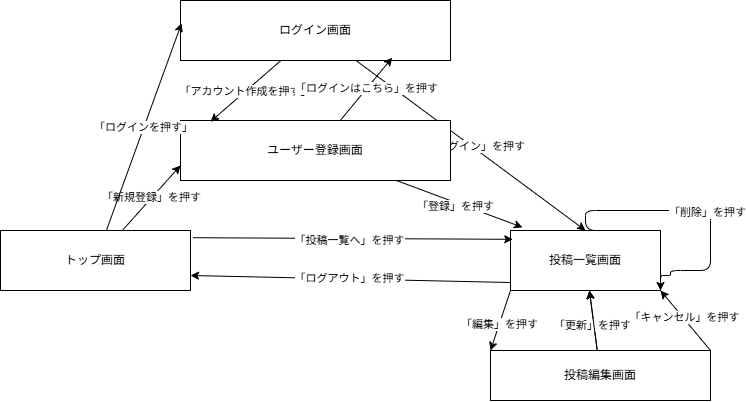

The diagram above was exported from draw.io. Its source (the exported page's mxGraphModel, read from the mxfile embedded in the PNG):
<mxGraphModel dx="760" dy="492" grid="1" gridSize="10" guides="1" tooltips="1" connect="1" arrows="1" fold="1" page="1" pageScale="1" pageWidth="827" pageHeight="1169" math="0" shadow="0">
  <root>
    <mxCell id="0" />
    <mxCell id="1" parent="0" />
    <mxCell id="40TUsHgrL1MLFdiUrdov-1" connectable="0" parent="1" style="group" value="" vertex="1">
      <mxGeometry height="400" width="710" x="220" y="620" as="geometry" />
    </mxCell>
    <mxCell id="40TUsHgrL1MLFdiUrdov-2" edge="1" parent="40TUsHgrL1MLFdiUrdov-1" source="40TUsHgrL1MLFdiUrdov-4" style="edgeStyle=none;html=1;entryX=0.5;entryY=0;entryDx=0;entryDy=0;" target="40TUsHgrL1MLFdiUrdov-12">
      <mxGeometry relative="1" as="geometry" />
    </mxCell>
    <mxCell id="40TUsHgrL1MLFdiUrdov-3" connectable="0" parent="40TUsHgrL1MLFdiUrdov-2" style="edgeLabel;html=1;align=center;verticalAlign=middle;resizable=0;points=[];" value="「ログイン」を押す" vertex="1">
      <mxGeometry relative="1" x="0.0286" y="2" as="geometry">
        <mxPoint as="offset" />
      </mxGeometry>
    </mxCell>
    <mxCell id="40TUsHgrL1MLFdiUrdov-4" parent="40TUsHgrL1MLFdiUrdov-1" style="rounded=0;whiteSpace=wrap;html=1;" value="ログイン画面" vertex="1">
      <mxGeometry height="60" width="270" x="180" as="geometry" />
    </mxCell>
    <mxCell id="40TUsHgrL1MLFdiUrdov-5" parent="40TUsHgrL1MLFdiUrdov-1" style="rounded=0;whiteSpace=wrap;html=1;" value="ユーザー登録画面" vertex="1">
      <mxGeometry height="60" width="270" x="180" y="120" as="geometry" />
    </mxCell>
    <mxCell id="40TUsHgrL1MLFdiUrdov-6" edge="1" parent="40TUsHgrL1MLFdiUrdov-1" source="40TUsHgrL1MLFdiUrdov-4" style="edgeStyle=none;html=1;entryX=0.111;entryY=0.02;entryDx=0;entryDy=0;entryPerimeter=0;" target="40TUsHgrL1MLFdiUrdov-5" value="「アカウント作成を押す」">
      <mxGeometry relative="1" as="geometry" />
    </mxCell>
    <mxCell id="40TUsHgrL1MLFdiUrdov-7" edge="1" parent="40TUsHgrL1MLFdiUrdov-1" source="40TUsHgrL1MLFdiUrdov-5" style="edgeStyle=none;html=1;entryX=0.784;entryY=0.953;entryDx=0;entryDy=0;entryPerimeter=0;" target="40TUsHgrL1MLFdiUrdov-4" value="「ログインはこちら」を押す">
      <mxGeometry relative="1" as="geometry" />
    </mxCell>
    <mxCell id="40TUsHgrL1MLFdiUrdov-8" edge="1" parent="40TUsHgrL1MLFdiUrdov-1" source="40TUsHgrL1MLFdiUrdov-9" style="edgeStyle=none;html=1;entryX=0;entryY=0.75;entryDx=0;entryDy=0;" target="40TUsHgrL1MLFdiUrdov-5" value="「新規登録」を押す">
      <mxGeometry relative="1" as="geometry" />
    </mxCell>
    <mxCell id="40TUsHgrL1MLFdiUrdov-9" parent="40TUsHgrL1MLFdiUrdov-1" style="rounded=0;whiteSpace=wrap;html=1;" value="トップ画面" vertex="1">
      <mxGeometry height="60" width="190" y="230" as="geometry" />
    </mxCell>
    <mxCell id="40TUsHgrL1MLFdiUrdov-10" edge="1" parent="40TUsHgrL1MLFdiUrdov-1" source="40TUsHgrL1MLFdiUrdov-12" style="edgeStyle=none;html=1;entryX=1;entryY=0.75;entryDx=0;entryDy=0;exitX=0.004;exitY=0.867;exitDx=0;exitDy=0;exitPerimeter=0;" target="40TUsHgrL1MLFdiUrdov-9">
      <mxGeometry relative="1" as="geometry" />
    </mxCell>
    <mxCell id="40TUsHgrL1MLFdiUrdov-11" connectable="0" parent="40TUsHgrL1MLFdiUrdov-10" style="edgeLabel;html=1;align=center;verticalAlign=middle;resizable=0;points=[];" value="「ログアウト」を押す" vertex="1">
      <mxGeometry relative="1" x="0.0079" y="-1" as="geometry">
        <mxPoint as="offset" />
      </mxGeometry>
    </mxCell>
    <mxCell id="40TUsHgrL1MLFdiUrdov-12" parent="40TUsHgrL1MLFdiUrdov-1" style="rounded=0;whiteSpace=wrap;html=1;" value="投稿一覧画面" vertex="1">
      <mxGeometry height="60" width="150" x="510" y="230" as="geometry" />
    </mxCell>
    <mxCell id="40TUsHgrL1MLFdiUrdov-13" edge="1" parent="40TUsHgrL1MLFdiUrdov-1" source="40TUsHgrL1MLFdiUrdov-16" style="edgeStyle=none;html=1;" target="40TUsHgrL1MLFdiUrdov-12" value="">
      <mxGeometry relative="1" as="geometry" />
    </mxCell>
    <mxCell id="40TUsHgrL1MLFdiUrdov-14" connectable="0" parent="40TUsHgrL1MLFdiUrdov-13" style="edgeLabel;html=1;align=center;verticalAlign=middle;resizable=0;points=[];" value="「更新」を押す" vertex="1">
      <mxGeometry relative="1" x="-0.1259" y="2" as="geometry">
        <mxPoint as="offset" />
      </mxGeometry>
    </mxCell>
    <mxCell id="40TUsHgrL1MLFdiUrdov-15" edge="1" parent="40TUsHgrL1MLFdiUrdov-1" source="40TUsHgrL1MLFdiUrdov-16" style="edgeStyle=none;html=1;" target="40TUsHgrL1MLFdiUrdov-12" value="">
      <mxGeometry relative="1" as="geometry" />
    </mxCell>
    <mxCell id="40TUsHgrL1MLFdiUrdov-16" parent="40TUsHgrL1MLFdiUrdov-1" style="rounded=0;whiteSpace=wrap;html=1;" value="投稿編集画面" vertex="1">
      <mxGeometry height="50" width="220" x="490" y="350" as="geometry" />
    </mxCell>
    <mxCell id="40TUsHgrL1MLFdiUrdov-17" edge="1" parent="40TUsHgrL1MLFdiUrdov-1" source="40TUsHgrL1MLFdiUrdov-9" style="edgeStyle=none;html=1;entryX=0.004;entryY=0.38;entryDx=0;entryDy=0;entryPerimeter=0;" target="40TUsHgrL1MLFdiUrdov-4" value="「ログインを押す」">
      <mxGeometry relative="1" as="geometry" />
    </mxCell>
    <mxCell id="40TUsHgrL1MLFdiUrdov-18" edge="1" parent="40TUsHgrL1MLFdiUrdov-1" source="40TUsHgrL1MLFdiUrdov-9" style="edgeStyle=none;html=1;entryX=0.015;entryY=0.147;entryDx=0;entryDy=0;entryPerimeter=0;exitX=1.013;exitY=0.12;exitDx=0;exitDy=0;exitPerimeter=0;" target="40TUsHgrL1MLFdiUrdov-12">
      <mxGeometry relative="1" as="geometry" />
    </mxCell>
    <mxCell id="40TUsHgrL1MLFdiUrdov-19" connectable="0" parent="40TUsHgrL1MLFdiUrdov-18" style="edgeLabel;html=1;align=center;verticalAlign=middle;resizable=0;points=[];" value="「投稿一覧へ」を押す" vertex="1">
      <mxGeometry relative="1" x="-0.0229" y="-2" as="geometry">
        <mxPoint as="offset" />
      </mxGeometry>
    </mxCell>
    <mxCell id="40TUsHgrL1MLFdiUrdov-20" edge="1" parent="40TUsHgrL1MLFdiUrdov-1" source="40TUsHgrL1MLFdiUrdov-12" style="edgeStyle=orthogonalEdgeStyle;html=1;innerLoopWaypoints=1;entryX=1;entryY=1;entryDx=0;entryDy=0;exitX=1;exitY=0;exitDx=0;exitDy=0;" target="40TUsHgrL1MLFdiUrdov-12">
      <mxGeometry relative="1" as="geometry">
        <Array as="points">
          <mxPoint x="585" y="230" />
          <mxPoint x="585" y="210" />
          <mxPoint x="710" y="210" />
          <mxPoint x="710" y="270" />
          <mxPoint x="670" y="270" />
          <mxPoint x="670" y="275" />
          <mxPoint x="660" y="275" />
        </Array>
      </mxGeometry>
    </mxCell>
    <mxCell id="40TUsHgrL1MLFdiUrdov-21" connectable="0" parent="40TUsHgrL1MLFdiUrdov-20" style="edgeLabel;html=1;align=center;verticalAlign=middle;resizable=0;points=[];" value="「削除」を押す" vertex="1">
      <mxGeometry relative="1" x="0.2353" y="-1" as="geometry">
        <mxPoint as="offset" />
      </mxGeometry>
    </mxCell>
    <mxCell id="40TUsHgrL1MLFdiUrdov-22" edge="1" parent="40TUsHgrL1MLFdiUrdov-1" source="40TUsHgrL1MLFdiUrdov-5" style="edgeStyle=none;html=1;entryX=0.08;entryY=-0.053;entryDx=0;entryDy=0;entryPerimeter=0;" target="40TUsHgrL1MLFdiUrdov-12">
      <mxGeometry relative="1" as="geometry" />
    </mxCell>
    <mxCell id="40TUsHgrL1MLFdiUrdov-23" connectable="0" parent="40TUsHgrL1MLFdiUrdov-22" style="edgeLabel;html=1;align=center;verticalAlign=middle;resizable=0;points=[];" value="「登録」を押す" vertex="1">
      <mxGeometry relative="1" x="-0.052" y="-3" as="geometry">
        <mxPoint as="offset" />
      </mxGeometry>
    </mxCell>
    <mxCell id="40TUsHgrL1MLFdiUrdov-24" edge="1" parent="40TUsHgrL1MLFdiUrdov-1" source="40TUsHgrL1MLFdiUrdov-12" style="edgeStyle=none;html=1;entryX=0;entryY=0;entryDx=0;entryDy=0;exitX=0;exitY=1;exitDx=0;exitDy=0;" target="40TUsHgrL1MLFdiUrdov-16">
      <mxGeometry relative="1" as="geometry" />
    </mxCell>
    <mxCell id="40TUsHgrL1MLFdiUrdov-25" connectable="0" parent="40TUsHgrL1MLFdiUrdov-24" style="edgeLabel;html=1;align=center;verticalAlign=middle;resizable=0;points=[];" value="「編集」を押す" vertex="1">
      <mxGeometry relative="1" x="0.104" as="geometry">
        <mxPoint as="offset" />
      </mxGeometry>
    </mxCell>
    <mxCell id="40TUsHgrL1MLFdiUrdov-26" edge="1" parent="40TUsHgrL1MLFdiUrdov-1" source="40TUsHgrL1MLFdiUrdov-16" style="edgeStyle=none;html=1;entryX=1;entryY=1;entryDx=0;entryDy=0;exitX=1;exitY=0;exitDx=0;exitDy=0;" target="40TUsHgrL1MLFdiUrdov-12">
      <mxGeometry relative="1" as="geometry" />
    </mxCell>
    <mxCell id="40TUsHgrL1MLFdiUrdov-27" connectable="0" parent="40TUsHgrL1MLFdiUrdov-26" style="edgeLabel;html=1;align=center;verticalAlign=middle;resizable=0;points=[];" value="「キャンセル」を押す" vertex="1">
      <mxGeometry relative="1" x="0.1016" y="-1" as="geometry">
        <mxPoint as="offset" />
      </mxGeometry>
    </mxCell>
  </root>
</mxGraphModel>